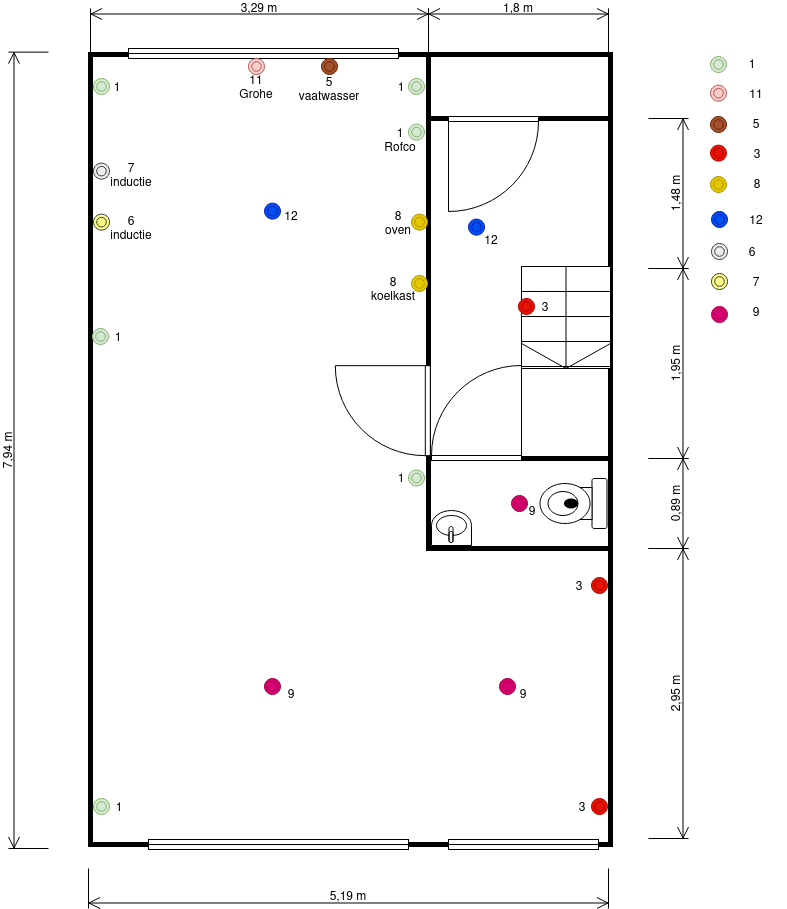

The diagram above was exported from draw.io. Its source (the exported page's mxGraphModel, read from the mxfile embedded in the PNG):
<mxGraphModel dx="2247" dy="1966" grid="1" gridSize="10" guides="1" tooltips="1" connect="1" arrows="1" fold="1" page="1" pageScale="1" pageWidth="827" pageHeight="1169" math="0" shadow="0">
  <root>
    <mxCell id="0" />
    <mxCell id="1" parent="0" />
    <mxCell id="ICWOFEsdJhEdBNFfQhtw-2" value="" style="rounded=0;whiteSpace=wrap;html=1;strokeWidth=5;movable=1;resizable=1;rotatable=1;deletable=1;editable=1;locked=0;connectable=1;" parent="1" vertex="1">
      <mxGeometry x="2" y="46" width="520" height="790" as="geometry" />
    </mxCell>
    <mxCell id="ICWOFEsdJhEdBNFfQhtw-52" value="3" style="text;html=1;strokeColor=none;fillColor=none;align=center;verticalAlign=middle;whiteSpace=wrap;rounded=0;" parent="1" vertex="1">
      <mxGeometry x="464" y="783" width="60" height="30" as="geometry" />
    </mxCell>
    <mxCell id="ICWOFEsdJhEdBNFfQhtw-47" value="1" style="text;html=1;strokeColor=none;fillColor=none;align=center;verticalAlign=middle;whiteSpace=wrap;rounded=0;strokeWidth=1;" parent="1" vertex="1">
      <mxGeometry x="634" y="39.629999999999995" width="60" height="30" as="geometry" />
    </mxCell>
    <mxCell id="ICWOFEsdJhEdBNFfQhtw-7" value="" style="rounded=0;whiteSpace=wrap;html=1;strokeWidth=5;" parent="1" vertex="1">
      <mxGeometry x="340" y="450" width="182" height="90" as="geometry" />
    </mxCell>
    <mxCell id="ICWOFEsdJhEdBNFfQhtw-9" value="" style="rounded=0;whiteSpace=wrap;html=1;strokeWidth=5;" parent="1" vertex="1">
      <mxGeometry x="340" y="110" width="182" height="340" as="geometry" />
    </mxCell>
    <mxCell id="ICWOFEsdJhEdBNFfQhtw-13" value="" style="verticalLabelPosition=bottom;html=1;verticalAlign=top;align=center;shape=mxgraph.floorplan.doorLeft;aspect=fixed;" parent="1" vertex="1">
      <mxGeometry x="360" y="108" width="90" height="95.63" as="geometry" />
    </mxCell>
    <mxCell id="ICWOFEsdJhEdBNFfQhtw-14" value="" style="verticalLabelPosition=bottom;html=1;verticalAlign=top;align=center;shape=mxgraph.floorplan.doorLeft;aspect=fixed;rotation=90;" parent="1" vertex="1">
      <mxGeometry x="249" y="354.37" width="90" height="95.63" as="geometry" />
    </mxCell>
    <mxCell id="ICWOFEsdJhEdBNFfQhtw-17" value="" style="verticalLabelPosition=bottom;html=1;verticalAlign=top;align=center;shape=mxgraph.floorplan.window;" parent="1" vertex="1">
      <mxGeometry x="60" y="831" width="260" height="10" as="geometry" />
    </mxCell>
    <mxCell id="ICWOFEsdJhEdBNFfQhtw-19" value="" style="verticalLabelPosition=bottom;html=1;verticalAlign=top;align=center;shape=mxgraph.floorplan.window;" parent="1" vertex="1">
      <mxGeometry x="360" y="831" width="150" height="10" as="geometry" />
    </mxCell>
    <mxCell id="ICWOFEsdJhEdBNFfQhtw-20" value="" style="verticalLabelPosition=bottom;html=1;verticalAlign=top;align=center;shape=mxgraph.floorplan.toilet;rotation=90;" parent="1" vertex="1">
      <mxGeometry x="460" y="461.5" width="50" height="67" as="geometry" />
    </mxCell>
    <mxCell id="ICWOFEsdJhEdBNFfQhtw-21" value="" style="verticalLabelPosition=bottom;html=1;verticalAlign=top;align=center;shape=mxgraph.floorplan.sink_1;rotation=-180;" parent="1" vertex="1">
      <mxGeometry x="343" y="502" width="40" height="35" as="geometry" />
    </mxCell>
    <mxCell id="ICWOFEsdJhEdBNFfQhtw-22" value="" style="verticalLabelPosition=bottom;html=1;verticalAlign=top;align=center;shape=mxgraph.floorplan.stairs;direction=south;" parent="1" vertex="1">
      <mxGeometry x="433" y="258" width="89" height="102" as="geometry" />
    </mxCell>
    <mxCell id="ICWOFEsdJhEdBNFfQhtw-31" value="" style="verticalLabelPosition=bottom;html=1;verticalAlign=top;align=center;shape=mxgraph.floorplan.doorLeft;aspect=fixed;rotation=-180;" parent="1" vertex="1">
      <mxGeometry x="343" y="356.37" width="90" height="95.63" as="geometry" />
    </mxCell>
    <mxCell id="ICWOFEsdJhEdBNFfQhtw-32" value="" style="verticalLabelPosition=bottom;html=1;verticalAlign=top;align=center;shape=mxgraph.floorplan.window;" parent="1" vertex="1">
      <mxGeometry x="40" y="40" width="270" height="10" as="geometry" />
    </mxCell>
    <mxCell id="ICWOFEsdJhEdBNFfQhtw-34" value="" style="line;strokeWidth=5;direction=south;html=1;perimeter=backbonePerimeter;points=[];outlineConnect=0;" parent="1" vertex="1">
      <mxGeometry x="335" y="43.629999999999995" width="10" height="160" as="geometry" />
    </mxCell>
    <mxCell id="ICWOFEsdJhEdBNFfQhtw-38" value="" style="ellipse;shape=doubleEllipse;whiteSpace=wrap;html=1;aspect=fixed;fillColor=#d5e8d4;strokeColor=#82b366;" parent="1" vertex="1">
      <mxGeometry x="622" y="48" width="16" height="16" as="geometry" />
    </mxCell>
    <mxCell id="ICWOFEsdJhEdBNFfQhtw-39" value="" style="ellipse;shape=doubleEllipse;whiteSpace=wrap;html=1;aspect=fixed;fillColor=#d5e8d4;strokeColor=#82b366;" parent="1" vertex="1">
      <mxGeometry x="5" y="790" width="16" height="16" as="geometry" />
    </mxCell>
    <mxCell id="ICWOFEsdJhEdBNFfQhtw-41" value="" style="ellipse;shape=doubleEllipse;whiteSpace=wrap;html=1;aspect=fixed;fillColor=#d5e8d4;strokeColor=#82b366;" parent="1" vertex="1">
      <mxGeometry x="320" y="115.63" width="16" height="16" as="geometry" />
    </mxCell>
    <mxCell id="ICWOFEsdJhEdBNFfQhtw-40" value="" style="ellipse;shape=doubleEllipse;whiteSpace=wrap;html=1;aspect=fixed;fillColor=#e51400;strokeColor=#B20000;fontColor=#ffffff;" parent="1" vertex="1">
      <mxGeometry x="503" y="790" width="16" height="16" as="geometry" />
    </mxCell>
    <mxCell id="ICWOFEsdJhEdBNFfQhtw-42" value="" style="ellipse;shape=doubleEllipse;whiteSpace=wrap;html=1;aspect=fixed;fillColor=#d5e8d4;strokeColor=#82b366;" parent="1" vertex="1">
      <mxGeometry x="320" y="70" width="16" height="16" as="geometry" />
    </mxCell>
    <mxCell id="ICWOFEsdJhEdBNFfQhtw-43" value="" style="ellipse;shape=doubleEllipse;whiteSpace=wrap;html=1;aspect=fixed;fillColor=#d5e8d4;strokeColor=#82b366;" parent="1" vertex="1">
      <mxGeometry x="5" y="70" width="16" height="16" as="geometry" />
    </mxCell>
    <mxCell id="ICWOFEsdJhEdBNFfQhtw-44" value="" style="ellipse;shape=doubleEllipse;whiteSpace=wrap;html=1;aspect=fixed;fillColor=#d5e8d4;strokeColor=#82b366;" parent="1" vertex="1">
      <mxGeometry x="4" y="320" width="16" height="16" as="geometry" />
    </mxCell>
    <mxCell id="ICWOFEsdJhEdBNFfQhtw-45" value="1" style="text;html=1;strokeColor=none;fillColor=none;align=center;verticalAlign=middle;whiteSpace=wrap;rounded=0;" parent="1" vertex="1">
      <mxGeometry x="-1" y="63" width="60" height="30" as="geometry" />
    </mxCell>
    <mxCell id="ICWOFEsdJhEdBNFfQhtw-48" value="1" style="text;html=1;strokeColor=none;fillColor=none;align=center;verticalAlign=middle;whiteSpace=wrap;rounded=0;" parent="1" vertex="1">
      <mxGeometry x="283" y="63" width="60" height="30" as="geometry" />
    </mxCell>
    <mxCell id="ICWOFEsdJhEdBNFfQhtw-49" value="&lt;div&gt;1&lt;br&gt;&lt;/div&gt;&lt;div&gt;Rofco&lt;/div&gt;" style="text;html=1;strokeColor=none;fillColor=none;align=center;verticalAlign=middle;whiteSpace=wrap;rounded=0;" parent="1" vertex="1">
      <mxGeometry x="282" y="115.63" width="60" height="30" as="geometry" />
    </mxCell>
    <mxCell id="ICWOFEsdJhEdBNFfQhtw-50" value="1" style="text;html=1;strokeColor=none;fillColor=none;align=center;verticalAlign=middle;whiteSpace=wrap;rounded=0;" parent="1" vertex="1">
      <mxGeometry y="313" width="60" height="30" as="geometry" />
    </mxCell>
    <mxCell id="ICWOFEsdJhEdBNFfQhtw-51" value="1" style="text;html=1;strokeColor=none;fillColor=none;align=center;verticalAlign=middle;whiteSpace=wrap;rounded=0;" parent="1" vertex="1">
      <mxGeometry x="1" y="783" width="60" height="30" as="geometry" />
    </mxCell>
    <mxCell id="ICWOFEsdJhEdBNFfQhtw-55" value="" style="ellipse;shape=doubleEllipse;whiteSpace=wrap;html=1;aspect=fixed;fillColor=#f8cecc;strokeColor=#b85450;" parent="1" vertex="1">
      <mxGeometry x="622" y="76.63" width="16" height="16" as="geometry" />
    </mxCell>
    <mxCell id="ICWOFEsdJhEdBNFfQhtw-56" value="" style="ellipse;shape=doubleEllipse;whiteSpace=wrap;html=1;aspect=fixed;fillColor=#f8cecc;strokeColor=#b85450;" parent="1" vertex="1">
      <mxGeometry x="160" y="50" width="16" height="16" as="geometry" />
    </mxCell>
    <mxCell id="ICWOFEsdJhEdBNFfQhtw-57" value="&lt;div&gt;11&lt;br&gt;&lt;/div&gt;&lt;div&gt;Grohe&lt;/div&gt;" style="text;html=1;strokeColor=none;fillColor=none;align=center;verticalAlign=middle;whiteSpace=wrap;rounded=0;" parent="1" vertex="1">
      <mxGeometry x="138" y="63" width="60" height="30" as="geometry" />
    </mxCell>
    <mxCell id="ICWOFEsdJhEdBNFfQhtw-59" value="" style="ellipse;shape=doubleEllipse;whiteSpace=wrap;html=1;aspect=fixed;fillColor=#a0522d;strokeColor=#6D1F00;fontColor=#ffffff;" parent="1" vertex="1">
      <mxGeometry x="233" y="50" width="16" height="16" as="geometry" />
    </mxCell>
    <mxCell id="ICWOFEsdJhEdBNFfQhtw-60" value="&lt;div&gt;5&lt;/div&gt;&lt;div&gt;vaatwasser&lt;br&gt;&lt;/div&gt;" style="text;html=1;strokeColor=none;fillColor=none;align=center;verticalAlign=middle;whiteSpace=wrap;rounded=0;" parent="1" vertex="1">
      <mxGeometry x="211" y="65" width="60" height="30" as="geometry" />
    </mxCell>
    <mxCell id="ICWOFEsdJhEdBNFfQhtw-61" value="" style="ellipse;shape=doubleEllipse;whiteSpace=wrap;html=1;aspect=fixed;fillColor=#a0522d;strokeColor=#6D1F00;fontColor=#ffffff;" parent="1" vertex="1">
      <mxGeometry x="622" y="108" width="16" height="16" as="geometry" />
    </mxCell>
    <mxCell id="ICWOFEsdJhEdBNFfQhtw-62" value="11" style="text;html=1;strokeColor=none;fillColor=none;align=center;verticalAlign=middle;whiteSpace=wrap;rounded=0;" parent="1" vertex="1">
      <mxGeometry x="638" y="69.63" width="60" height="30" as="geometry" />
    </mxCell>
    <mxCell id="ICWOFEsdJhEdBNFfQhtw-63" value="5" style="text;html=1;strokeColor=none;fillColor=none;align=center;verticalAlign=middle;whiteSpace=wrap;rounded=0;" parent="1" vertex="1">
      <mxGeometry x="638" y="99.63" width="60" height="30" as="geometry" />
    </mxCell>
    <mxCell id="ICWOFEsdJhEdBNFfQhtw-64" value="" style="ellipse;shape=doubleEllipse;whiteSpace=wrap;html=1;aspect=fixed;fillColor=#d5e8d4;strokeColor=#82b366;" parent="1" vertex="1">
      <mxGeometry x="320" y="461.5" width="16" height="16" as="geometry" />
    </mxCell>
    <mxCell id="ICWOFEsdJhEdBNFfQhtw-65" value="1" style="text;html=1;strokeColor=none;fillColor=none;align=center;verticalAlign=middle;whiteSpace=wrap;rounded=0;" parent="1" vertex="1">
      <mxGeometry x="283" y="453.5" width="60" height="30" as="geometry" />
    </mxCell>
    <mxCell id="ICWOFEsdJhEdBNFfQhtw-67" value="" style="ellipse;shape=doubleEllipse;whiteSpace=wrap;html=1;aspect=fixed;fillColor=#e51400;strokeColor=#B20000;fontColor=#ffffff;" parent="1" vertex="1">
      <mxGeometry x="503" y="569" width="16" height="16" as="geometry" />
    </mxCell>
    <mxCell id="ICWOFEsdJhEdBNFfQhtw-68" value="3" style="text;html=1;strokeColor=none;fillColor=none;align=center;verticalAlign=middle;whiteSpace=wrap;rounded=0;" parent="1" vertex="1">
      <mxGeometry x="461" y="562" width="60" height="30" as="geometry" />
    </mxCell>
    <mxCell id="ICWOFEsdJhEdBNFfQhtw-69" value="3" style="text;html=1;strokeColor=none;fillColor=none;align=center;verticalAlign=middle;whiteSpace=wrap;rounded=0;" parent="1" vertex="1">
      <mxGeometry x="639" y="129.63" width="60" height="30" as="geometry" />
    </mxCell>
    <mxCell id="ICWOFEsdJhEdBNFfQhtw-70" value="" style="ellipse;shape=doubleEllipse;whiteSpace=wrap;html=1;aspect=fixed;fillColor=#e51400;strokeColor=#B20000;fontColor=#ffffff;" parent="1" vertex="1">
      <mxGeometry x="622" y="136.63" width="16" height="16" as="geometry" />
    </mxCell>
    <mxCell id="ICWOFEsdJhEdBNFfQhtw-73" value="" style="ellipse;shape=doubleEllipse;whiteSpace=wrap;html=1;aspect=fixed;fillColor=#e51400;strokeColor=#B20000;fontColor=#ffffff;" parent="1" vertex="1">
      <mxGeometry x="430" y="290" width="16" height="16" as="geometry" />
    </mxCell>
    <mxCell id="ICWOFEsdJhEdBNFfQhtw-74" value="3" style="text;html=1;strokeColor=none;fillColor=none;align=center;verticalAlign=middle;whiteSpace=wrap;rounded=0;" parent="1" vertex="1">
      <mxGeometry x="427" y="283" width="60" height="30" as="geometry" />
    </mxCell>
    <mxCell id="ICWOFEsdJhEdBNFfQhtw-75" value="" style="ellipse;shape=doubleEllipse;whiteSpace=wrap;html=1;aspect=fixed;fillColor=#e3c800;strokeColor=#B09500;fontColor=#000000;" parent="1" vertex="1">
      <mxGeometry x="622" y="168" width="16" height="16" as="geometry" />
    </mxCell>
    <mxCell id="ICWOFEsdJhEdBNFfQhtw-78" value="" style="ellipse;shape=doubleEllipse;whiteSpace=wrap;html=1;aspect=fixed;fillColor=#e3c800;strokeColor=#B09500;fontColor=#000000;" parent="1" vertex="1">
      <mxGeometry x="323" y="205.63" width="16" height="16" as="geometry" />
    </mxCell>
    <mxCell id="ICWOFEsdJhEdBNFfQhtw-81" value="&lt;div&gt;8&lt;/div&gt;&lt;div&gt;oven&lt;br&gt;&lt;/div&gt;" style="text;html=1;strokeColor=none;fillColor=none;align=center;verticalAlign=middle;whiteSpace=wrap;rounded=0;" parent="1" vertex="1">
      <mxGeometry x="280" y="198.63" width="60" height="30" as="geometry" />
    </mxCell>
    <mxCell id="ICWOFEsdJhEdBNFfQhtw-79" value="" style="ellipse;shape=doubleEllipse;whiteSpace=wrap;html=1;aspect=fixed;fillColor=#e3c800;strokeColor=#B09500;fontColor=#000000;" parent="1" vertex="1">
      <mxGeometry x="323" y="267" width="16" height="16" as="geometry" />
    </mxCell>
    <mxCell id="ICWOFEsdJhEdBNFfQhtw-80" value="8" style="text;html=1;strokeColor=none;fillColor=none;align=center;verticalAlign=middle;whiteSpace=wrap;rounded=0;" parent="1" vertex="1">
      <mxGeometry x="639" y="159.63" width="60" height="30" as="geometry" />
    </mxCell>
    <mxCell id="ICWOFEsdJhEdBNFfQhtw-83" value="&lt;div&gt;8&lt;/div&gt;&lt;div&gt;koelkast&lt;br&gt;&lt;/div&gt;" style="text;html=1;strokeColor=none;fillColor=none;align=center;verticalAlign=middle;whiteSpace=wrap;rounded=0;" parent="1" vertex="1">
      <mxGeometry x="275" y="265" width="60" height="30" as="geometry" />
    </mxCell>
    <mxCell id="ICWOFEsdJhEdBNFfQhtw-85" value="" style="ellipse;shape=doubleEllipse;whiteSpace=wrap;html=1;aspect=fixed;fillColor=#0050ef;strokeColor=#001DBC;fontColor=#ffffff;" parent="1" vertex="1">
      <mxGeometry x="176" y="194.63" width="16" height="16" as="geometry" />
    </mxCell>
    <mxCell id="ICWOFEsdJhEdBNFfQhtw-86" value="" style="ellipse;shape=doubleEllipse;whiteSpace=wrap;html=1;aspect=fixed;fillColor=#0050ef;strokeColor=#001DBC;fontColor=#ffffff;" parent="1" vertex="1">
      <mxGeometry x="623" y="203" width="16" height="16" as="geometry" />
    </mxCell>
    <mxCell id="ICWOFEsdJhEdBNFfQhtw-87" value="12" style="text;html=1;strokeColor=none;fillColor=none;align=center;verticalAlign=middle;whiteSpace=wrap;rounded=0;" parent="1" vertex="1">
      <mxGeometry x="638" y="196" width="60" height="30" as="geometry" />
    </mxCell>
    <mxCell id="ICWOFEsdJhEdBNFfQhtw-88" value="12" style="text;html=1;strokeColor=none;fillColor=none;align=center;verticalAlign=middle;whiteSpace=wrap;rounded=0;" parent="1" vertex="1">
      <mxGeometry x="173" y="191.63" width="60" height="30" as="geometry" />
    </mxCell>
    <mxCell id="ICWOFEsdJhEdBNFfQhtw-90" value="" style="ellipse;shape=doubleEllipse;whiteSpace=wrap;html=1;aspect=fixed;fillColor=#eeeeee;strokeColor=#36393d;" parent="1" vertex="1">
      <mxGeometry x="5" y="154.63" width="16" height="16" as="geometry" />
    </mxCell>
    <mxCell id="ICWOFEsdJhEdBNFfQhtw-91" value="" style="ellipse;shape=doubleEllipse;whiteSpace=wrap;html=1;aspect=fixed;fillColor=#eeeeee;strokeColor=#36393d;" parent="1" vertex="1">
      <mxGeometry x="623" y="235" width="16" height="16" as="geometry" />
    </mxCell>
    <mxCell id="ICWOFEsdJhEdBNFfQhtw-92" value="6" style="text;html=1;strokeColor=none;fillColor=none;align=center;verticalAlign=middle;whiteSpace=wrap;rounded=0;" parent="1" vertex="1">
      <mxGeometry x="634" y="228" width="60" height="30" as="geometry" />
    </mxCell>
    <mxCell id="ICWOFEsdJhEdBNFfQhtw-93" value="" style="ellipse;shape=doubleEllipse;whiteSpace=wrap;html=1;aspect=fixed;fillColor=#ffff88;strokeColor=#36393d;" parent="1" vertex="1">
      <mxGeometry x="5" y="205.63" width="16" height="16" as="geometry" />
    </mxCell>
    <mxCell id="ICWOFEsdJhEdBNFfQhtw-94" value="&lt;div&gt;7&lt;/div&gt;&lt;div&gt;inductie&lt;/div&gt;" style="text;html=1;strokeColor=none;fillColor=none;align=center;verticalAlign=middle;whiteSpace=wrap;rounded=0;" parent="1" vertex="1">
      <mxGeometry x="13" y="150.63" width="60" height="30" as="geometry" />
    </mxCell>
    <mxCell id="ICWOFEsdJhEdBNFfQhtw-95" value="&lt;div&gt;6&lt;/div&gt;&lt;div&gt;inductie&lt;/div&gt;" style="text;html=1;strokeColor=none;fillColor=none;align=center;verticalAlign=middle;whiteSpace=wrap;rounded=0;" parent="1" vertex="1">
      <mxGeometry x="13" y="203.63" width="60" height="30" as="geometry" />
    </mxCell>
    <mxCell id="ICWOFEsdJhEdBNFfQhtw-96" value="" style="ellipse;shape=doubleEllipse;whiteSpace=wrap;html=1;aspect=fixed;fillColor=#ffff88;strokeColor=#36393d;" parent="1" vertex="1">
      <mxGeometry x="623" y="265" width="16" height="16" as="geometry" />
    </mxCell>
    <mxCell id="ICWOFEsdJhEdBNFfQhtw-97" value="7" style="text;html=1;strokeColor=none;fillColor=none;align=center;verticalAlign=middle;whiteSpace=wrap;rounded=0;" parent="1" vertex="1">
      <mxGeometry x="638" y="258" width="60" height="30" as="geometry" />
    </mxCell>
    <mxCell id="ICWOFEsdJhEdBNFfQhtw-99" value="" style="ellipse;shape=doubleEllipse;whiteSpace=wrap;html=1;aspect=fixed;fillColor=#d80073;strokeColor=#A50040;fontColor=#ffffff;" parent="1" vertex="1">
      <mxGeometry x="176" y="670" width="16" height="16" as="geometry" />
    </mxCell>
    <mxCell id="ICWOFEsdJhEdBNFfQhtw-100" value="" style="ellipse;shape=doubleEllipse;whiteSpace=wrap;html=1;aspect=fixed;fillColor=#d80073;strokeColor=#A50040;fontColor=#ffffff;" parent="1" vertex="1">
      <mxGeometry x="411" y="670" width="16" height="16" as="geometry" />
    </mxCell>
    <mxCell id="ICWOFEsdJhEdBNFfQhtw-101" value="" style="ellipse;shape=doubleEllipse;whiteSpace=wrap;html=1;aspect=fixed;fillColor=#d80073;strokeColor=#A50040;fontColor=#ffffff;" parent="1" vertex="1">
      <mxGeometry x="623" y="298" width="16" height="16" as="geometry" />
    </mxCell>
    <mxCell id="ICWOFEsdJhEdBNFfQhtw-102" value="9" style="text;html=1;strokeColor=none;fillColor=none;align=center;verticalAlign=middle;whiteSpace=wrap;rounded=0;" parent="1" vertex="1">
      <mxGeometry x="638" y="288" width="60" height="30" as="geometry" />
    </mxCell>
    <mxCell id="ICWOFEsdJhEdBNFfQhtw-103" value="9" style="text;html=1;strokeColor=none;fillColor=none;align=center;verticalAlign=middle;whiteSpace=wrap;rounded=0;" parent="1" vertex="1">
      <mxGeometry x="173" y="670" width="60" height="30" as="geometry" />
    </mxCell>
    <mxCell id="ICWOFEsdJhEdBNFfQhtw-104" value="9" style="text;html=1;strokeColor=none;fillColor=none;align=center;verticalAlign=middle;whiteSpace=wrap;rounded=0;" parent="1" vertex="1">
      <mxGeometry x="405" y="670" width="60" height="30" as="geometry" />
    </mxCell>
    <mxCell id="ICWOFEsdJhEdBNFfQhtw-105" value="" style="ellipse;shape=doubleEllipse;whiteSpace=wrap;html=1;aspect=fixed;fillColor=#d80073;strokeColor=#A50040;fontColor=#ffffff;" parent="1" vertex="1">
      <mxGeometry x="423" y="487" width="16" height="16" as="geometry" />
    </mxCell>
    <mxCell id="ICWOFEsdJhEdBNFfQhtw-107" value="9" style="text;html=1;strokeColor=none;fillColor=none;align=center;verticalAlign=middle;whiteSpace=wrap;rounded=0;" parent="1" vertex="1">
      <mxGeometry x="414" y="487" width="60" height="30" as="geometry" />
    </mxCell>
    <mxCell id="ICWOFEsdJhEdBNFfQhtw-108" value="" style="ellipse;shape=doubleEllipse;whiteSpace=wrap;html=1;aspect=fixed;fillColor=#0050ef;strokeColor=#001DBC;fontColor=#ffffff;" parent="1" vertex="1">
      <mxGeometry x="380" y="210.63" width="16" height="16" as="geometry" />
    </mxCell>
    <mxCell id="ICWOFEsdJhEdBNFfQhtw-109" value="12" style="text;html=1;strokeColor=none;fillColor=none;align=center;verticalAlign=middle;whiteSpace=wrap;rounded=0;" parent="1" vertex="1">
      <mxGeometry x="373" y="216" width="60" height="30" as="geometry" />
    </mxCell>
    <mxCell id="ICWOFEsdJhEdBNFfQhtw-113" value="&lt;div&gt;7,94 m&lt;/div&gt;" style="shape=dimension;direction=south;whiteSpace=wrap;html=1;align=center;points=[];verticalAlign=top;labelBackgroundColor=none;horizontal=0;spacingTop=-15;" parent="1" vertex="1">
      <mxGeometry x="-80" y="43.63" width="40" height="796.37" as="geometry" />
    </mxCell>
    <mxCell id="ICWOFEsdJhEdBNFfQhtw-117" value="&lt;div&gt;1,48 m&lt;/div&gt;" style="shape=dimension;direction=north;whiteSpace=wrap;html=1;align=center;points=[];verticalAlign=bottom;labelBackgroundColor=none;horizontal=0;spacingBottom=3;" parent="1" vertex="1">
      <mxGeometry x="560" y="110" width="40" height="150" as="geometry" />
    </mxCell>
    <mxCell id="ICWOFEsdJhEdBNFfQhtw-120" value="1,95 m" style="shape=dimension;direction=north;whiteSpace=wrap;html=1;align=center;points=[];verticalAlign=bottom;labelBackgroundColor=none;horizontal=0;spacingBottom=3;" parent="1" vertex="1">
      <mxGeometry x="560" y="260" width="40" height="190" as="geometry" />
    </mxCell>
    <mxCell id="ICWOFEsdJhEdBNFfQhtw-121" value="&lt;div&gt;0,89 m&lt;/div&gt;" style="shape=dimension;direction=north;whiteSpace=wrap;html=1;align=center;points=[];verticalAlign=bottom;labelBackgroundColor=none;horizontal=0;spacingBottom=3;" parent="1" vertex="1">
      <mxGeometry x="560" y="450" width="40" height="90" as="geometry" />
    </mxCell>
    <mxCell id="ICWOFEsdJhEdBNFfQhtw-122" value="2,95 m" style="shape=dimension;direction=north;whiteSpace=wrap;html=1;align=center;points=[];verticalAlign=bottom;labelBackgroundColor=none;horizontal=0;spacingBottom=3;" parent="1" vertex="1">
      <mxGeometry x="560" y="540" width="40" height="290" as="geometry" />
    </mxCell>
    <mxCell id="cE3REOv400W2V4zEZgBk-1" value="5,19 m" style="shape=dimension;whiteSpace=wrap;html=1;align=center;points=[];verticalAlign=bottom;spacingBottom=3;labelBackgroundColor=none;" parent="1" vertex="1">
      <mxGeometry y="860" width="520" height="40" as="geometry" />
    </mxCell>
    <mxCell id="cE3REOv400W2V4zEZgBk-2" value="3,29 m" style="shape=dimension;direction=west;whiteSpace=wrap;html=1;align=center;points=[];verticalAlign=top;spacingTop=-15;labelBackgroundColor=none;" parent="1" vertex="1">
      <mxGeometry x="2" width="338" height="50" as="geometry" />
    </mxCell>
    <mxCell id="cE3REOv400W2V4zEZgBk-4" value="1,8 m" style="shape=dimension;direction=west;whiteSpace=wrap;html=1;align=center;points=[];verticalAlign=top;spacingTop=-15;labelBackgroundColor=none;" parent="1" vertex="1">
      <mxGeometry x="340" width="180" height="50" as="geometry" />
    </mxCell>
  </root>
</mxGraphModel>